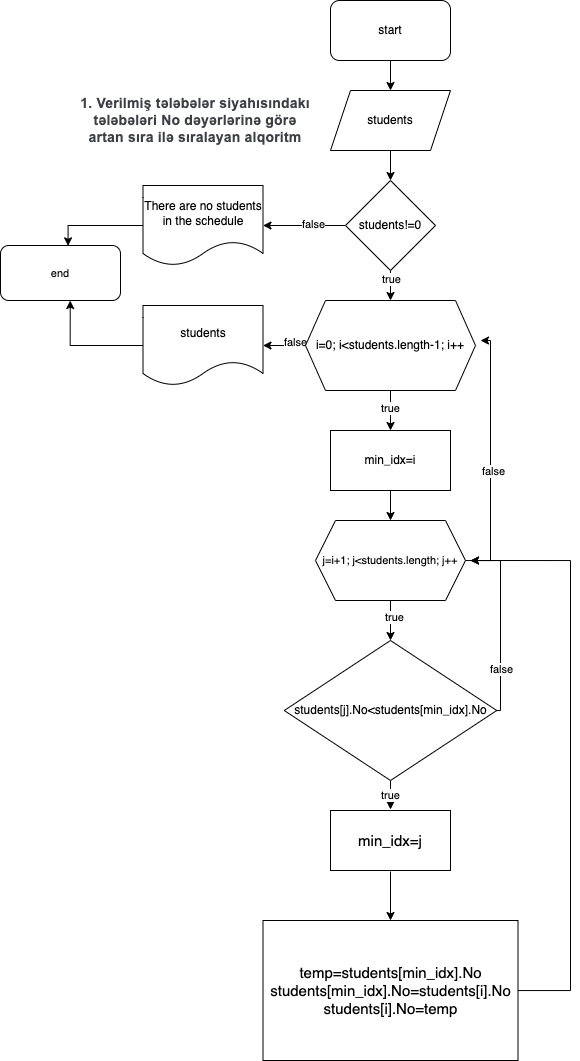

The diagram above was exported from draw.io. Its source (the exported page's mxGraphModel, read from the mxfile embedded in the PNG):
<mxGraphModel dx="1804" dy="1791" grid="1" gridSize="10" guides="1" tooltips="1" connect="1" arrows="1" fold="1" page="1" pageScale="1" pageWidth="850" pageHeight="1100" math="0" shadow="0">
  <root>
    <mxCell id="0" />
    <mxCell id="1" parent="0" />
    <mxCell id="B48jvsZHI73qE01YEDbV-3" value="" style="edgeStyle=orthogonalEdgeStyle;rounded=0;orthogonalLoop=1;jettySize=auto;html=1;" edge="1" parent="1" source="B48jvsZHI73qE01YEDbV-1" target="B48jvsZHI73qE01YEDbV-2">
      <mxGeometry relative="1" as="geometry" />
    </mxCell>
    <mxCell id="B48jvsZHI73qE01YEDbV-1" value="start" style="rounded=1;whiteSpace=wrap;html=1;" vertex="1" parent="1">
      <mxGeometry x="210" y="-70" width="120" height="60" as="geometry" />
    </mxCell>
    <mxCell id="B48jvsZHI73qE01YEDbV-33" value="" style="edgeStyle=orthogonalEdgeStyle;rounded=0;orthogonalLoop=1;jettySize=auto;html=1;fontSize=11;" edge="1" parent="1" source="B48jvsZHI73qE01YEDbV-2" target="B48jvsZHI73qE01YEDbV-32">
      <mxGeometry relative="1" as="geometry" />
    </mxCell>
    <mxCell id="B48jvsZHI73qE01YEDbV-2" value="students" style="shape=parallelogram;perimeter=parallelogramPerimeter;whiteSpace=wrap;html=1;fixedSize=1;" vertex="1" parent="1">
      <mxGeometry x="210" y="20" width="120" height="60" as="geometry" />
    </mxCell>
    <mxCell id="B48jvsZHI73qE01YEDbV-5" value="&lt;span style=&quot;color: rgb(60 , 64 , 67) ; font-family: &amp;quot;roboto&amp;quot; , &amp;quot;arial&amp;quot; , sans-serif ; font-size: 14px ; letter-spacing: 0.2px&quot;&gt;1. Verilmiş tələbələr siyahısındakı tələbələri No dəyərlərinə görə artan sıra ilə sıralayan alqoritm&lt;/span&gt;" style="text;html=1;strokeColor=none;fillColor=none;align=center;verticalAlign=middle;whiteSpace=wrap;rounded=0;fontStyle=1" vertex="1" parent="1">
      <mxGeometry x="-45" width="240" height="100" as="geometry" />
    </mxCell>
    <mxCell id="B48jvsZHI73qE01YEDbV-11" value="" style="edgeStyle=orthogonalEdgeStyle;rounded=0;orthogonalLoop=1;jettySize=auto;html=1;" edge="1" parent="1" source="B48jvsZHI73qE01YEDbV-6">
      <mxGeometry relative="1" as="geometry">
        <mxPoint x="270" y="360" as="targetPoint" />
      </mxGeometry>
    </mxCell>
    <mxCell id="B48jvsZHI73qE01YEDbV-20" value="true" style="edgeLabel;html=1;align=center;verticalAlign=middle;resizable=0;points=[];fontSize=11;" vertex="1" connectable="0" parent="B48jvsZHI73qE01YEDbV-11">
      <mxGeometry x="-0.1289" y="-1" relative="1" as="geometry">
        <mxPoint as="offset" />
      </mxGeometry>
    </mxCell>
    <mxCell id="B48jvsZHI73qE01YEDbV-30" value="" style="edgeStyle=orthogonalEdgeStyle;rounded=0;orthogonalLoop=1;jettySize=auto;html=1;fontSize=11;" edge="1" parent="1" source="B48jvsZHI73qE01YEDbV-6" target="B48jvsZHI73qE01YEDbV-29">
      <mxGeometry relative="1" as="geometry" />
    </mxCell>
    <mxCell id="B48jvsZHI73qE01YEDbV-31" value="false" style="edgeLabel;html=1;align=center;verticalAlign=middle;resizable=0;points=[];fontSize=11;" vertex="1" connectable="0" parent="B48jvsZHI73qE01YEDbV-30">
      <mxGeometry x="-0.5022" y="-4" relative="1" as="geometry">
        <mxPoint as="offset" />
      </mxGeometry>
    </mxCell>
    <mxCell id="B48jvsZHI73qE01YEDbV-6" value="i=0; i&amp;lt;students.length-1; i++" style="shape=hexagon;perimeter=hexagonPerimeter2;whiteSpace=wrap;html=1;fixedSize=1;" vertex="1" parent="1">
      <mxGeometry x="185" y="230" width="170" height="90" as="geometry" />
    </mxCell>
    <mxCell id="B48jvsZHI73qE01YEDbV-14" value="" style="edgeStyle=orthogonalEdgeStyle;rounded=0;orthogonalLoop=1;jettySize=auto;html=1;" edge="1" parent="1" source="B48jvsZHI73qE01YEDbV-12" target="B48jvsZHI73qE01YEDbV-13">
      <mxGeometry relative="1" as="geometry" />
    </mxCell>
    <mxCell id="B48jvsZHI73qE01YEDbV-12" value="min_idx=i" style="rounded=0;whiteSpace=wrap;html=1;" vertex="1" parent="1">
      <mxGeometry x="210" y="360" width="120" height="60" as="geometry" />
    </mxCell>
    <mxCell id="B48jvsZHI73qE01YEDbV-16" value="" style="edgeStyle=orthogonalEdgeStyle;rounded=0;orthogonalLoop=1;jettySize=auto;html=1;" edge="1" parent="1" source="B48jvsZHI73qE01YEDbV-13" target="B48jvsZHI73qE01YEDbV-15">
      <mxGeometry relative="1" as="geometry" />
    </mxCell>
    <mxCell id="B48jvsZHI73qE01YEDbV-21" value="true" style="edgeLabel;html=1;align=center;verticalAlign=middle;resizable=0;points=[];fontSize=11;" vertex="1" connectable="0" parent="B48jvsZHI73qE01YEDbV-16">
      <mxGeometry x="-0.1553" y="3" relative="1" as="geometry">
        <mxPoint as="offset" />
      </mxGeometry>
    </mxCell>
    <mxCell id="B48jvsZHI73qE01YEDbV-26" style="edgeStyle=orthogonalEdgeStyle;rounded=0;orthogonalLoop=1;jettySize=auto;html=1;fontSize=11;" edge="1" parent="1" source="B48jvsZHI73qE01YEDbV-13">
      <mxGeometry relative="1" as="geometry">
        <mxPoint x="360" y="270" as="targetPoint" />
        <Array as="points">
          <mxPoint x="370" y="490" />
          <mxPoint x="370" y="270" />
        </Array>
      </mxGeometry>
    </mxCell>
    <mxCell id="B48jvsZHI73qE01YEDbV-44" value="false" style="edgeLabel;html=1;align=center;verticalAlign=middle;resizable=0;points=[];fontSize=11;" vertex="1" connectable="0" parent="B48jvsZHI73qE01YEDbV-26">
      <mxGeometry x="-0.1021" y="-2" relative="1" as="geometry">
        <mxPoint as="offset" />
      </mxGeometry>
    </mxCell>
    <mxCell id="B48jvsZHI73qE01YEDbV-13" value="j=i+1; j&amp;lt;students.length; j++" style="shape=hexagon;perimeter=hexagonPerimeter2;whiteSpace=wrap;html=1;fixedSize=1;rounded=0;fontSize=11;" vertex="1" parent="1">
      <mxGeometry x="195" y="450" width="150" height="80" as="geometry" />
    </mxCell>
    <mxCell id="B48jvsZHI73qE01YEDbV-18" value="true" style="edgeStyle=orthogonalEdgeStyle;rounded=0;orthogonalLoop=1;jettySize=auto;html=1;" edge="1" parent="1" source="B48jvsZHI73qE01YEDbV-15" target="B48jvsZHI73qE01YEDbV-17">
      <mxGeometry relative="1" as="geometry" />
    </mxCell>
    <mxCell id="B48jvsZHI73qE01YEDbV-22" style="edgeStyle=orthogonalEdgeStyle;rounded=0;orthogonalLoop=1;jettySize=auto;html=1;fontSize=11;" edge="1" parent="1" source="B48jvsZHI73qE01YEDbV-15">
      <mxGeometry relative="1" as="geometry">
        <mxPoint x="350" y="490" as="targetPoint" />
        <Array as="points">
          <mxPoint x="380" y="640" />
          <mxPoint x="380" y="490" />
          <mxPoint x="350" y="490" />
        </Array>
      </mxGeometry>
    </mxCell>
    <mxCell id="B48jvsZHI73qE01YEDbV-43" value="false" style="edgeLabel;html=1;align=center;verticalAlign=middle;resizable=0;points=[];fontSize=11;" vertex="1" connectable="0" parent="B48jvsZHI73qE01YEDbV-22">
      <mxGeometry x="-0.5061" relative="1" as="geometry">
        <mxPoint as="offset" />
      </mxGeometry>
    </mxCell>
    <mxCell id="B48jvsZHI73qE01YEDbV-15" value="students[j].No&amp;lt;students[min_idx].No" style="rhombus;whiteSpace=wrap;html=1;rounded=0;" vertex="1" parent="1">
      <mxGeometry x="163.75" y="570" width="212.5" height="140" as="geometry" />
    </mxCell>
    <mxCell id="B48jvsZHI73qE01YEDbV-24" value="" style="edgeStyle=orthogonalEdgeStyle;rounded=0;orthogonalLoop=1;jettySize=auto;html=1;fontSize=11;" edge="1" parent="1" source="B48jvsZHI73qE01YEDbV-17" target="B48jvsZHI73qE01YEDbV-23">
      <mxGeometry relative="1" as="geometry" />
    </mxCell>
    <mxCell id="B48jvsZHI73qE01YEDbV-17" value="min_idx=j" style="whiteSpace=wrap;html=1;rounded=0;strokeWidth=1;fontSize=15;perimeterSpacing=1;" vertex="1" parent="1">
      <mxGeometry x="210" y="740" width="120" height="60" as="geometry" />
    </mxCell>
    <mxCell id="B48jvsZHI73qE01YEDbV-28" style="edgeStyle=orthogonalEdgeStyle;rounded=0;orthogonalLoop=1;jettySize=auto;html=1;fontSize=11;" edge="1" parent="1" source="B48jvsZHI73qE01YEDbV-23">
      <mxGeometry relative="1" as="geometry">
        <mxPoint x="350" y="490" as="targetPoint" />
        <Array as="points">
          <mxPoint x="450" y="920" />
          <mxPoint x="450" y="490" />
        </Array>
      </mxGeometry>
    </mxCell>
    <mxCell id="B48jvsZHI73qE01YEDbV-23" value="temp=students[min_idx].No&lt;br&gt;students[min_idx].No=students[i].No&lt;br&gt;students[i].No=temp" style="whiteSpace=wrap;html=1;fontSize=15;rounded=0;strokeWidth=1;" vertex="1" parent="1">
      <mxGeometry x="142.5" y="850" width="255" height="140" as="geometry" />
    </mxCell>
    <mxCell id="B48jvsZHI73qE01YEDbV-41" style="edgeStyle=orthogonalEdgeStyle;rounded=0;orthogonalLoop=1;jettySize=auto;html=1;entryX=0.581;entryY=1.001;entryDx=0;entryDy=0;entryPerimeter=0;fontSize=11;" edge="1" parent="1" source="B48jvsZHI73qE01YEDbV-29" target="B48jvsZHI73qE01YEDbV-39">
      <mxGeometry relative="1" as="geometry" />
    </mxCell>
    <mxCell id="B48jvsZHI73qE01YEDbV-29" value="students" style="shape=document;whiteSpace=wrap;html=1;boundedLbl=1;" vertex="1" parent="1">
      <mxGeometry x="22.5" y="235" width="120" height="80" as="geometry" />
    </mxCell>
    <mxCell id="B48jvsZHI73qE01YEDbV-34" value="" style="edgeStyle=orthogonalEdgeStyle;rounded=0;orthogonalLoop=1;jettySize=auto;html=1;fontSize=11;" edge="1" parent="1" source="B48jvsZHI73qE01YEDbV-32" target="B48jvsZHI73qE01YEDbV-6">
      <mxGeometry relative="1" as="geometry" />
    </mxCell>
    <mxCell id="B48jvsZHI73qE01YEDbV-35" value="true" style="edgeLabel;html=1;align=center;verticalAlign=middle;resizable=0;points=[];fontSize=11;" vertex="1" connectable="0" parent="B48jvsZHI73qE01YEDbV-34">
      <mxGeometry x="-0.6821" relative="1" as="geometry">
        <mxPoint as="offset" />
      </mxGeometry>
    </mxCell>
    <mxCell id="B48jvsZHI73qE01YEDbV-37" value="" style="edgeStyle=orthogonalEdgeStyle;rounded=0;orthogonalLoop=1;jettySize=auto;html=1;fontSize=11;" edge="1" parent="1" source="B48jvsZHI73qE01YEDbV-32" target="B48jvsZHI73qE01YEDbV-36">
      <mxGeometry relative="1" as="geometry" />
    </mxCell>
    <mxCell id="B48jvsZHI73qE01YEDbV-38" value="false" style="edgeLabel;html=1;align=center;verticalAlign=middle;resizable=0;points=[];fontSize=11;" vertex="1" connectable="0" parent="B48jvsZHI73qE01YEDbV-37">
      <mxGeometry x="-0.2211" y="-2" relative="1" as="geometry">
        <mxPoint as="offset" />
      </mxGeometry>
    </mxCell>
    <mxCell id="B48jvsZHI73qE01YEDbV-32" value="students!=0" style="rhombus;whiteSpace=wrap;html=1;" vertex="1" parent="1">
      <mxGeometry x="225" y="110" width="90" height="90" as="geometry" />
    </mxCell>
    <mxCell id="B48jvsZHI73qE01YEDbV-40" style="edgeStyle=orthogonalEdgeStyle;rounded=0;orthogonalLoop=1;jettySize=auto;html=1;entryX=0.563;entryY=0.006;entryDx=0;entryDy=0;entryPerimeter=0;fontSize=11;" edge="1" parent="1" source="B48jvsZHI73qE01YEDbV-36" target="B48jvsZHI73qE01YEDbV-39">
      <mxGeometry relative="1" as="geometry" />
    </mxCell>
    <mxCell id="B48jvsZHI73qE01YEDbV-36" value="There are no students in the schedule" style="shape=document;whiteSpace=wrap;html=1;boundedLbl=1;" vertex="1" parent="1">
      <mxGeometry x="22.5" y="115" width="120" height="80" as="geometry" />
    </mxCell>
    <mxCell id="B48jvsZHI73qE01YEDbV-39" value="end" style="rounded=1;whiteSpace=wrap;html=1;fontSize=11;strokeWidth=1;" vertex="1" parent="1">
      <mxGeometry x="-120" y="175" width="120" height="55" as="geometry" />
    </mxCell>
  </root>
</mxGraphModel>